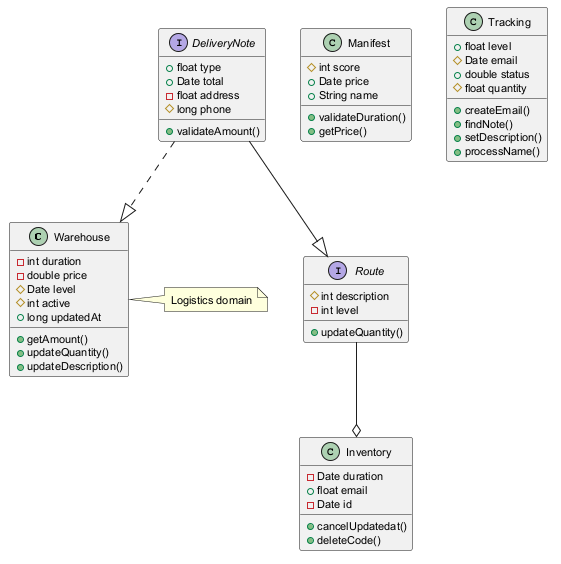

The diagram above was rendered by PlantUML. Its source (embedded in the PNG):
@startuml
skinparam defaultFontSize 11
class Warehouse {
  -int duration
  -double price
  #Date level
  #int active
  +long updatedAt
  +getAmount()
  +updateQuantity()
  +updateDescription()
}
class Inventory {
  -Date duration
  +float email
  -Date id
  +cancelUpdatedat()
  +deleteCode()
}
interface Route {
  #int description
  -int level
  +updateQuantity()
}
class Manifest {
  #int score
  +Date price
  +String name
  +validateDuration()
  +getPrice()
}
class Tracking {
  +float level
  #Date email
  +double status
  #float quantity
  +createEmail()
  +findNote()
  +setDescription()
  +processName()
}
interface DeliveryNote {
  +float type
  +Date total
  -float address
  #long phone
  +validateAmount()
}
Route --o Inventory
DeliveryNote ..|> Warehouse
DeliveryNote --|> Route
note right of Warehouse : Logistics domain
@enduml